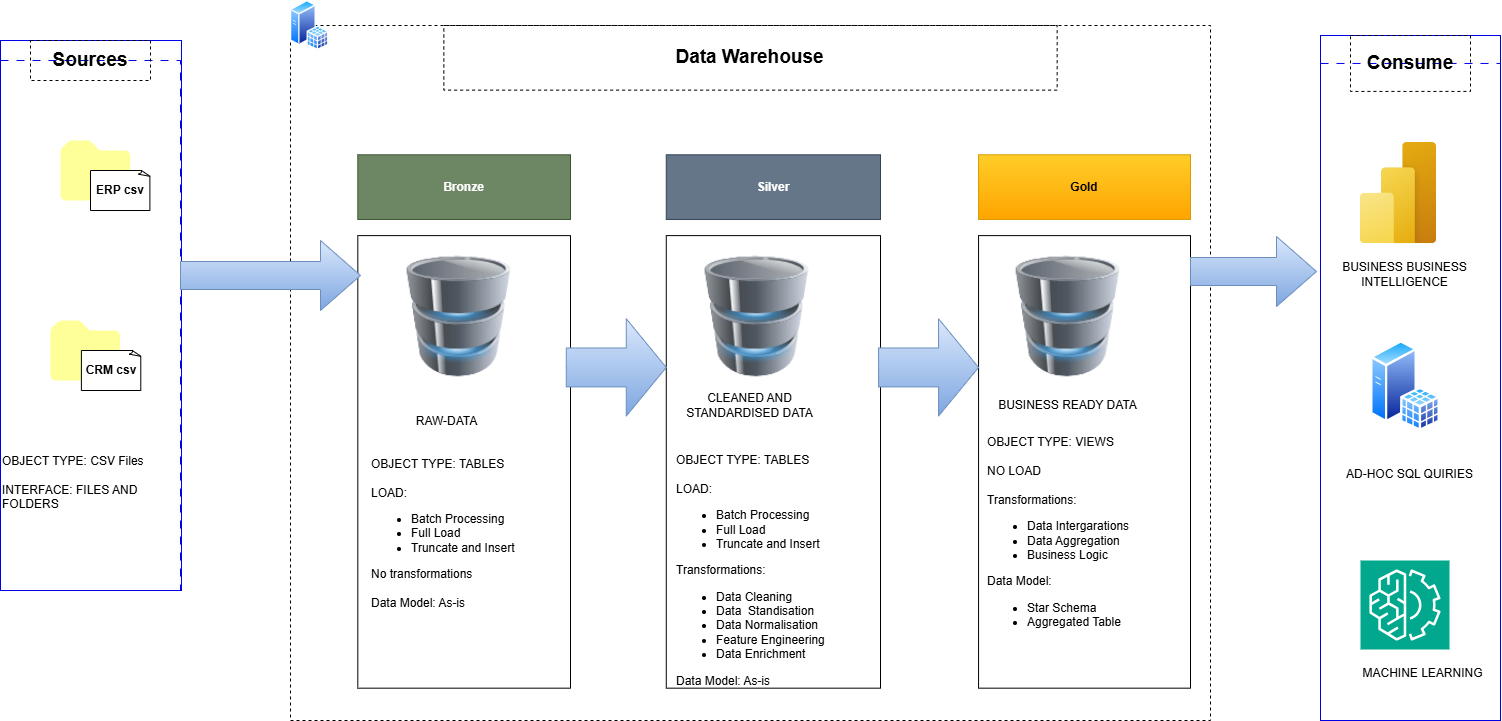

The diagram above was exported from draw.io. Its source (the exported page's mxGraphModel, read from the mxfile embedded in the PNG):
<mxGraphModel dx="2241" dy="841" grid="1" gridSize="10" guides="1" tooltips="1" connect="1" arrows="1" fold="1" page="1" pageScale="1" pageWidth="827" pageHeight="1169" math="0" shadow="0">
  <root>
    <mxCell id="0" />
    <mxCell id="1" parent="0" />
    <mxCell id="ZbMzWqv9sji7zL_wbIev-13" connectable="0" parent="1" style="group;strokeColor=#0000E6;" value="" vertex="1">
      <mxGeometry height="550" width="180.98" x="-750" y="100" as="geometry" />
    </mxCell>
    <mxCell id="ZbMzWqv9sji7zL_wbIev-11" parent="ZbMzWqv9sji7zL_wbIev-13" style="rounded=0;whiteSpace=wrap;html=1;fillColor=none;strokeColor=#0000E6;dashed=1;dashPattern=8 8;" value="" vertex="1">
      <mxGeometry height="530" width="180" y="20" as="geometry" />
    </mxCell>
    <mxCell id="ZbMzWqv9sji7zL_wbIev-12" parent="ZbMzWqv9sji7zL_wbIev-13" style="rounded=0;whiteSpace=wrap;html=1;fillColor=none;fontStyle=1;fontSize=19;dashed=1;" value="Sources" vertex="1">
      <mxGeometry height="40" width="120" x="30" as="geometry" />
    </mxCell>
    <mxCell id="ZbMzWqv9sji7zL_wbIev-32" parent="ZbMzWqv9sji7zL_wbIev-13" style="sketch=0;aspect=fixed;pointerEvents=1;shadow=0;dashed=0;html=1;strokeColor=none;labelPosition=center;verticalLabelPosition=bottom;verticalAlign=top;align=center;fillColor=#FFFF99;shape=mxgraph.mscae.enterprise.folder" value="" vertex="1">
      <mxGeometry height="60" width="69.77" x="60" y="100" as="geometry" />
    </mxCell>
    <mxCell id="ZbMzWqv9sji7zL_wbIev-33" parent="ZbMzWqv9sji7zL_wbIev-13" style="whiteSpace=wrap;html=1;shape=mxgraph.basic.document;fillColor=#FFFFFF;fontStyle=1;fontColor=light-dark(#000000,#0A0A0A);" value="ERP csv" vertex="1">
      <mxGeometry height="40" width="60" x="90" y="130" as="geometry" />
    </mxCell>
    <mxCell id="ZbMzWqv9sji7zL_wbIev-34" parent="ZbMzWqv9sji7zL_wbIev-13" style="sketch=0;aspect=fixed;pointerEvents=1;shadow=0;dashed=0;html=1;strokeColor=none;labelPosition=center;verticalLabelPosition=bottom;verticalAlign=top;align=center;fillColor=#FFFF99;shape=mxgraph.mscae.enterprise.folder" value="" vertex="1">
      <mxGeometry height="60" width="69.77" x="49.889999999999986" y="280" as="geometry" />
    </mxCell>
    <mxCell id="ZbMzWqv9sji7zL_wbIev-35" parent="ZbMzWqv9sji7zL_wbIev-13" style="whiteSpace=wrap;html=1;shape=mxgraph.basic.document;fillColor=#FFFFFF;fontStyle=1;fontColor=light-dark(#000000,#0A0A0A);" value="CRM csv" vertex="1">
      <mxGeometry height="40" width="60" x="80.88999999999999" y="310" as="geometry" />
    </mxCell>
    <mxCell id="ZbMzWqv9sji7zL_wbIev-66" parent="ZbMzWqv9sji7zL_wbIev-13" style="rounded=0;whiteSpace=wrap;html=1;fillColor=none;strokeColor=none;align=left;" value="OBJECT TYPE: CSV Files&lt;div&gt;&lt;br&gt;&lt;div&gt;INTERFACE: FILES AND FOLDERS&lt;br&gt;&lt;/div&gt;&lt;/div&gt;" vertex="1">
      <mxGeometry height="143.61" width="180.98" y="370" as="geometry" />
    </mxCell>
    <mxCell id="ZbMzWqv9sji7zL_wbIev-14" connectable="0" parent="1" style="group;strokeColor=default;dashed=1;" value="" vertex="1">
      <mxGeometry height="695" width="920" x="-460" y="85" as="geometry" />
    </mxCell>
    <mxCell id="ZbMzWqv9sji7zL_wbIev-20" parent="ZbMzWqv9sji7zL_wbIev-14" style="rounded=0;whiteSpace=wrap;html=1;fillColor=#6d8764;fontStyle=1;fontColor=#ffffff;strokeColor=#3A5431;" value="Bronze" vertex="1">
      <mxGeometry height="64.64890000000001" width="212.68" x="67.32" y="129.29780000000002" as="geometry" />
    </mxCell>
    <mxCell id="ZbMzWqv9sji7zL_wbIev-21" parent="ZbMzWqv9sji7zL_wbIev-14" style="rounded=0;whiteSpace=wrap;html=1;fillColor=none;fontStyle=1" value="" vertex="1">
      <mxGeometry height="452.55620000000005" width="212.68" x="67.32" y="210.11239999999998" as="geometry" />
    </mxCell>
    <mxCell id="ZbMzWqv9sji7zL_wbIev-28" parent="ZbMzWqv9sji7zL_wbIev-14" style="rounded=0;whiteSpace=wrap;html=1;fillColor=#647687;fontStyle=1;fontColor=#ffffff;strokeColor=#314354;" value="Silver" vertex="1">
      <mxGeometry height="64.64890000000001" width="214.23" x="375.77" y="129.29780000000002" as="geometry" />
    </mxCell>
    <mxCell id="ZbMzWqv9sji7zL_wbIev-29" parent="ZbMzWqv9sji7zL_wbIev-14" style="rounded=0;whiteSpace=wrap;html=1;fillColor=none;fontStyle=1" value="" vertex="1">
      <mxGeometry height="452.55620000000005" width="214.23" x="375.77" y="210.11239999999998" as="geometry" />
    </mxCell>
    <mxCell id="ZbMzWqv9sji7zL_wbIev-30" parent="ZbMzWqv9sji7zL_wbIev-14" style="rounded=0;whiteSpace=wrap;html=1;fillColor=#ffcd28;fontStyle=1;strokeColor=#d79b00;gradientColor=#ffa500;" value="Gold" vertex="1">
      <mxGeometry height="64.64890000000001" width="211.94" x="688.06" y="129.29780000000002" as="geometry" />
    </mxCell>
    <mxCell id="ZbMzWqv9sji7zL_wbIev-31" parent="ZbMzWqv9sji7zL_wbIev-14" style="rounded=0;whiteSpace=wrap;html=1;fillColor=none;fontStyle=1" value="" vertex="1">
      <mxGeometry height="452.55620000000005" width="211.94" x="688.06" y="210.11239999999998" as="geometry" />
    </mxCell>
    <mxCell id="ZbMzWqv9sji7zL_wbIev-16" parent="ZbMzWqv9sji7zL_wbIev-14" style="rounded=0;whiteSpace=wrap;html=1;fillColor=none;fontStyle=1;fontSize=19;dashed=1;" value="Data Warehouse" vertex="1">
      <mxGeometry height="64.6511627906977" width="613.3333333333333" x="153.3333333333333" as="geometry" />
    </mxCell>
    <mxCell id="ZbMzWqv9sji7zL_wbIev-42" parent="ZbMzWqv9sji7zL_wbIev-14" style="image;html=1;image=img/lib/clip_art/computers/Database_128x128.png;imageBackground=none;" value="" vertex="1">
      <mxGeometry height="129.3023255813954" width="103.66197183098592" x="116.61971830985914" y="226.27906976744194" as="geometry" />
    </mxCell>
    <mxCell id="ZbMzWqv9sji7zL_wbIev-43" parent="ZbMzWqv9sji7zL_wbIev-14" style="image;html=1;image=img/lib/clip_art/computers/Database_128x128.png;imageBackground=none;" value="" vertex="1">
      <mxGeometry height="129.3023255813954" width="103.66197183098592" x="725.672676056338" y="226.27906976744194" as="geometry" />
    </mxCell>
    <mxCell id="ZbMzWqv9sji7zL_wbIev-44" parent="ZbMzWqv9sji7zL_wbIev-14" style="image;html=1;image=img/lib/clip_art/computers/Database_128x128.png;imageBackground=none;" value="" vertex="1">
      <mxGeometry height="129.3023255813954" width="103.66197183098592" x="414.6478873239437" y="226.27906976744194" as="geometry" />
    </mxCell>
    <mxCell id="ZbMzWqv9sji7zL_wbIev-45" parent="ZbMzWqv9sji7zL_wbIev-14" style="rounded=0;whiteSpace=wrap;html=1;fillColor=none;strokeColor=none;" value="RAW-DATA&lt;span style=&quot;color: rgba(0, 0, 0, 0); font-family: monospace; font-size: 0px; text-align: start; text-wrap-mode: nowrap;&quot;&gt;%3CmxGraphModel%3E%3Croot%3E%3CmxCell%20id%3D%220%22%2F%3E%3CmxCell%20id%3D%221%22%20parent%3D%220%22%2F%3E%3CmxCell%20id%3D%222%22%20parent%3D%221%22%20style%3D%22image%3Bhtml%3D1%3Bimage%3Dimg%2Flib%2Fclip_art%2Fcomputers%2FDatabase_128x128.png%3BimageBackground%3Dnone%3B%22%20value%3D%22%22%20vertex%3D%221%22%3E%3CmxGeometry%20height%3D%2280%22%20width%3D%2280%22%20x%3D%22-380%22%20y%3D%22250%22%20as%3D%22geometry%22%2F%3E%3C%2FmxCell%3E%3C%2Froot%3E%3C%2FmxGraphModel%3E&lt;/span&gt;" vertex="1">
      <mxGeometry height="48.488372093023266" width="155.49295774647882" x="79.01633802816902" y="371.74418604651174" as="geometry" />
    </mxCell>
    <mxCell id="ZbMzWqv9sji7zL_wbIev-46" parent="ZbMzWqv9sji7zL_wbIev-14" style="rounded=0;whiteSpace=wrap;html=1;fillColor=none;strokeColor=none;" value="CLEANED AND STANDARDISED DATA" vertex="1">
      <mxGeometry height="48.488372093023266" width="155.49295774647882" x="382.2535211267605" y="355.58139534883725" as="geometry" />
    </mxCell>
    <mxCell id="ZbMzWqv9sji7zL_wbIev-47" parent="ZbMzWqv9sji7zL_wbIev-14" style="rounded=0;whiteSpace=wrap;html=1;fillColor=none;strokeColor=none;" value="BUSINESS READY DATA" vertex="1">
      <mxGeometry height="48.488372093023266" width="155.49295774647882" x="699.7571830985916" y="355.58139534883725" as="geometry" />
    </mxCell>
    <mxCell id="ZbMzWqv9sji7zL_wbIev-48" parent="ZbMzWqv9sji7zL_wbIev-14" style="rounded=0;whiteSpace=wrap;html=1;fillColor=none;strokeColor=none;align=left;" value="OBJECT TYPE: TABLES&lt;div&gt;&lt;br&gt;&lt;div&gt;LOAD:&lt;/div&gt;&lt;div&gt;&lt;ul&gt;&lt;li&gt;Batch Processing&lt;/li&gt;&lt;li&gt;Full Load&lt;/li&gt;&lt;li&gt;Truncate and Insert&lt;/li&gt;&lt;/ul&gt;No transformations&lt;/div&gt;&lt;div&gt;&lt;br&gt;&lt;/div&gt;&lt;div&gt;Data Model: As-is&lt;/div&gt;&lt;/div&gt;" vertex="1">
      <mxGeometry height="143.61" width="180.98" x="79.02" y="436.39" as="geometry" />
    </mxCell>
    <mxCell id="ZbMzWqv9sji7zL_wbIev-38" parent="ZbMzWqv9sji7zL_wbIev-14" style="html=1;shadow=0;dashed=0;align=center;verticalAlign=middle;shape=mxgraph.arrows2.arrow;dy=0.6;dx=40;notch=0;fillColor=#dae8fc;gradientColor=#7ea6e0;strokeColor=#6c8ebf;" value="" vertex="1">
      <mxGeometry height="97.30000000000001" width="100" x="275.77" y="293.2900000000001" as="geometry" />
    </mxCell>
    <mxCell id="ZbMzWqv9sji7zL_wbIev-40" parent="ZbMzWqv9sji7zL_wbIev-14" style="html=1;shadow=0;dashed=0;align=center;verticalAlign=middle;shape=mxgraph.arrows2.arrow;dy=0.6;dx=40;notch=0;fillColor=#dae8fc;gradientColor=#7ea6e0;strokeColor=#6c8ebf;" value="" vertex="1">
      <mxGeometry height="97.30000000000001" width="100" x="588.06" y="293.2900000000001" as="geometry" />
    </mxCell>
    <mxCell id="ZbMzWqv9sji7zL_wbIev-49" parent="ZbMzWqv9sji7zL_wbIev-14" style="rounded=0;whiteSpace=wrap;html=1;fillColor=none;strokeColor=none;align=left;" value="OBJECT TYPE: TABLES&lt;div&gt;&lt;br&gt;&lt;div&gt;LOAD:&lt;/div&gt;&lt;div&gt;&lt;ul&gt;&lt;li&gt;Batch Processing&lt;/li&gt;&lt;li&gt;Full Load&lt;/li&gt;&lt;li&gt;Truncate and Insert&lt;/li&gt;&lt;/ul&gt;Transformations:&lt;/div&gt;&lt;div&gt;&lt;ul&gt;&lt;li&gt;Data Cleaning&lt;/li&gt;&lt;li&gt;Data&amp;nbsp; Standisation&lt;/li&gt;&lt;li&gt;Data Normalisation&lt;/li&gt;&lt;li&gt;Feature Engineering&lt;/li&gt;&lt;li&gt;Data Enrichment&lt;/li&gt;&lt;/ul&gt;&lt;/div&gt;&lt;div&gt;Data Model: As-is&lt;/div&gt;&lt;/div&gt;" vertex="1">
      <mxGeometry height="242.33099173553722" width="197.75" x="384.01" y="423.95000000000005" as="geometry" />
    </mxCell>
    <mxCell id="ZbMzWqv9sji7zL_wbIev-50" parent="ZbMzWqv9sji7zL_wbIev-14" style="rounded=0;whiteSpace=wrap;html=1;fillColor=none;strokeColor=none;align=left;" value="OBJECT TYPE: VIEWS&lt;div&gt;&lt;br&gt;&lt;div&gt;NO LOAD&lt;/div&gt;&lt;div&gt;&lt;br&gt;&lt;/div&gt;&lt;div&gt;Transformations:&lt;/div&gt;&lt;div&gt;&lt;ul&gt;&lt;li&gt;Data Intergarations&lt;/li&gt;&lt;li&gt;Data Aggregation&lt;/li&gt;&lt;li&gt;Business Logic&lt;/li&gt;&lt;/ul&gt;&lt;/div&gt;&lt;div&gt;Data Model:&lt;/div&gt;&lt;/div&gt;&lt;div&gt;&lt;ul&gt;&lt;li&gt;Star Schema&lt;/li&gt;&lt;li&gt;Aggregated Table&lt;/li&gt;&lt;/ul&gt;&lt;/div&gt;" vertex="1">
      <mxGeometry height="216.9095" width="197.75" x="695.15" y="404.073" as="geometry" />
    </mxCell>
    <mxCell id="ZbMzWqv9sji7zL_wbIev-17" connectable="0" parent="1" style="group;strokeColor=#0000E6;" value="" vertex="1">
      <mxGeometry height="685" width="180.0029577464788" x="570" y="95" as="geometry" />
    </mxCell>
    <mxCell id="ZbMzWqv9sji7zL_wbIev-18" parent="ZbMzWqv9sji7zL_wbIev-17" style="rounded=0;whiteSpace=wrap;html=1;fillColor=none;strokeColor=#0000E6;dashed=1;dashPattern=8 8;" value="" vertex="1">
      <mxGeometry height="657.0408163265307" width="180" y="27.95918367346939" as="geometry" />
    </mxCell>
    <mxCell id="ZbMzWqv9sji7zL_wbIev-19" parent="ZbMzWqv9sji7zL_wbIev-17" style="rounded=0;whiteSpace=wrap;html=1;fillColor=none;fontStyle=1;fontSize=19;dashed=1;" value="Consume" vertex="1">
      <mxGeometry height="55.91836734693878" width="120" x="30" as="geometry" />
    </mxCell>
    <mxCell id="ZbMzWqv9sji7zL_wbIev-51" parent="ZbMzWqv9sji7zL_wbIev-17" style="image;aspect=fixed;html=1;points=[];align=center;fontSize=12;image=img/lib/azure2/power_platform/PowerBI.svg;" value="" vertex="1">
      <mxGeometry height="101.33" width="76" x="40" y="107" as="geometry" />
    </mxCell>
    <mxCell id="ZbMzWqv9sji7zL_wbIev-52" parent="ZbMzWqv9sji7zL_wbIev-17" style="sketch=0;points=[[0,0,0],[0.25,0,0],[0.5,0,0],[0.75,0,0],[1,0,0],[0,1,0],[0.25,1,0],[0.5,1,0],[0.75,1,0],[1,1,0],[0,0.25,0],[0,0.5,0],[0,0.75,0],[1,0.25,0],[1,0.5,0],[1,0.75,0]];outlineConnect=0;fontColor=#232F3E;fillColor=#01A88D;strokeColor=#ffffff;dashed=0;verticalLabelPosition=bottom;verticalAlign=top;align=center;html=1;fontSize=12;fontStyle=0;aspect=fixed;shape=mxgraph.aws4.resourceIcon;resIcon=mxgraph.aws4.machine_learning;" value="" vertex="1">
      <mxGeometry height="89" width="89" x="40" y="525" as="geometry" />
    </mxCell>
    <mxCell id="ZbMzWqv9sji7zL_wbIev-53" parent="ZbMzWqv9sji7zL_wbIev-17" style="image;aspect=fixed;perimeter=ellipsePerimeter;html=1;align=center;shadow=0;dashed=0;spacingTop=3;image=img/lib/active_directory/sql_server.svg;" value="" vertex="1">
      <mxGeometry height="90.91" width="70" x="50" y="305" as="geometry" />
    </mxCell>
    <mxCell id="ZbMzWqv9sji7zL_wbIev-54" parent="ZbMzWqv9sji7zL_wbIev-17" style="rounded=0;whiteSpace=wrap;html=1;fillColor=none;strokeColor=none;" value="BUSINESS BUSINESS INTELLIGENCE" vertex="1">
      <mxGeometry height="48.488372093023266" width="155.49295774647882" x="6.75" y="215" as="geometry" />
    </mxCell>
    <mxCell id="ZbMzWqv9sji7zL_wbIev-55" parent="ZbMzWqv9sji7zL_wbIev-17" style="rounded=0;whiteSpace=wrap;html=1;fillColor=none;strokeColor=none;" value="AD-HOC SQL QUIRIES" vertex="1">
      <mxGeometry height="48.488372093023266" width="155.49295774647882" x="12.25" y="415" as="geometry" />
    </mxCell>
    <mxCell id="ZbMzWqv9sji7zL_wbIev-64" parent="ZbMzWqv9sji7zL_wbIev-17" style="rounded=0;whiteSpace=wrap;html=1;fillColor=none;strokeColor=none;" value="MACHINE LEARNING" vertex="1">
      <mxGeometry height="48.488372093023266" width="155.49295774647882" x="24.50999999999999" y="614" as="geometry" />
    </mxCell>
    <mxCell id="ZbMzWqv9sji7zL_wbIev-37" parent="1" style="html=1;shadow=0;dashed=0;align=center;verticalAlign=middle;shape=mxgraph.arrows2.arrow;dy=0.6;dx=40;notch=0;fillColor=#dae8fc;gradientColor=#7ea6e0;strokeColor=#6c8ebf;" value="" vertex="1">
      <mxGeometry height="70" width="180" x="-570" y="300" as="geometry" />
    </mxCell>
    <mxCell id="ZbMzWqv9sji7zL_wbIev-41" parent="1" style="html=1;shadow=0;dashed=0;align=center;verticalAlign=middle;shape=mxgraph.arrows2.arrow;dy=0.6;dx=40;notch=0;fillColor=#dae8fc;gradientColor=#7ea6e0;strokeColor=#6c8ebf;" value="" vertex="1">
      <mxGeometry height="70" width="126" x="440" y="296" as="geometry" />
    </mxCell>
    <mxCell id="ZbMzWqv9sji7zL_wbIev-65" parent="1" style="image;aspect=fixed;perimeter=ellipsePerimeter;html=1;align=center;shadow=0;dashed=0;spacingTop=3;image=img/lib/active_directory/sql_server.svg;" value="" vertex="1">
      <mxGeometry height="50" width="38.5" x="-460" y="60" as="geometry" />
    </mxCell>
  </root>
</mxGraphModel>